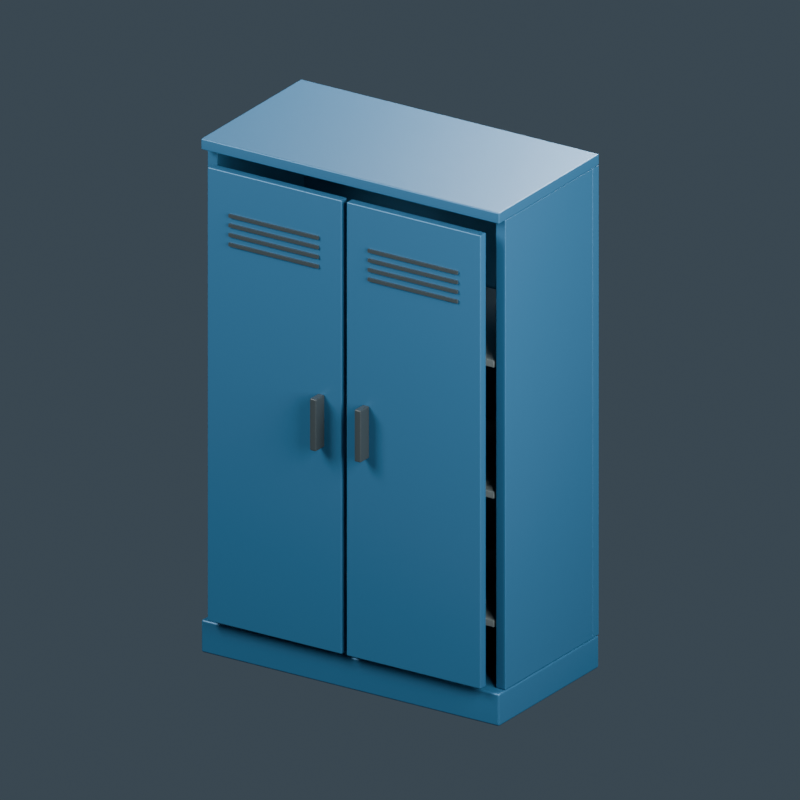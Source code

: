 # Source: tool-cabinet.blend  (saved by Blender 4.0.36; exported with 4.5.12 LTS)
import bpy
from mathutils import Matrix  # noqa: F401  (used for matrix-valued properties, if any)

bpy.ops.wm.read_factory_settings(use_empty=True)
scene = bpy.context.scene
scene.name = 'Scene'

# ---- materials (node trees are filled in below, after node groups)
mat_industrial_blue_enamel = bpy.data.materials.new('Industrial blue enamel')
mat_industrial_blue_enamel.diffuse_color = (0.02452, 0.1065, 0.2049, 1.0)
mat_galvanized_shelves = bpy.data.materials.new('Galvanized shelves')
mat_galvanized_shelves.diffuse_color = (0.2957, 0.3547, 0.3547, 1.0)
mat_black_handles = bpy.data.materials.new('Black handles')
mat_black_handles.diffuse_color = (0.02198, 0.03007, 0.0331, 1.0)

# ---- material node trees
mat_industrial_blue_enamel.use_nodes = True; mat_industrial_blue_enamel.node_tree.nodes.clear()
_N = mat_industrial_blue_enamel.node_tree.nodes; _L = mat_industrial_blue_enamel.node_tree.links
n0 = _N.new('ShaderNodeBsdfPrincipled'); n0.name = 'Principled BSDF'; n0.location = (10, 300)
n0.inputs[0].default_value = (0.02452, 0.1065, 0.2049, 1.0)
n0.inputs[1].default_value = 0.35
n0.inputs[2].default_value = 0.45
n0.inputs[3].default_value = 1.45
n1 = _N.new('ShaderNodeOutputMaterial'); n1.name = 'Material Output'; n1.location = (300, 300)
_L.new(n0.outputs[0], n1.inputs[0])
n1.is_active_output = True
mat_galvanized_shelves.use_nodes = True; mat_galvanized_shelves.node_tree.nodes.clear()
_N = mat_galvanized_shelves.node_tree.nodes; _L = mat_galvanized_shelves.node_tree.links
n0 = _N.new('ShaderNodeBsdfPrincipled'); n0.name = 'Principled BSDF'; n0.location = (10, 300)
n0.inputs[0].default_value = (0.2957, 0.3547, 0.3547, 1.0)
n0.inputs[1].default_value = 0.65
n0.inputs[2].default_value = 0.45
n0.inputs[3].default_value = 1.45
n1 = _N.new('ShaderNodeOutputMaterial'); n1.name = 'Material Output'; n1.location = (300, 300)
_L.new(n0.outputs[0], n1.inputs[0])
n1.is_active_output = True
mat_black_handles.use_nodes = True; mat_black_handles.node_tree.nodes.clear()
_N = mat_black_handles.node_tree.nodes; _L = mat_black_handles.node_tree.links
n0 = _N.new('ShaderNodeBsdfPrincipled'); n0.name = 'Principled BSDF'; n0.location = (10, 300)
n0.inputs[0].default_value = (0.02198, 0.03007, 0.0331, 1.0)
n0.inputs[2].default_value = 0.45
n0.inputs[3].default_value = 1.45
n1 = _N.new('ShaderNodeOutputMaterial'); n1.name = 'Material Output'; n1.location = (300, 300)
_L.new(n0.outputs[0], n1.inputs[0])
n1.is_active_output = True

# ---- world
world_slate_studio = bpy.data.worlds.new('Slate studio'); scene.world = world_slate_studio
world_slate_studio.use_nodes = True; world_slate_studio.node_tree.nodes.clear()
_N = world_slate_studio.node_tree.nodes; _L = world_slate_studio.node_tree.links
n0 = _N.new('ShaderNodeBackground'); n0.name = 'Background'; n0.location = (10, 300)
n0.inputs[0].default_value = (0.1, 0.14, 0.18, 1.0)
n0.inputs[1].default_value = 0.5
n1 = _N.new('ShaderNodeOutputWorld'); n1.name = 'World Output'; n1.location = (300, 300)
_L.new(n0.outputs[0], n1.inputs[0])
n1.is_active_output = True
world_slate_studio.use_sun_shadow = False
world_slate_studio.sun_shadow_jitter_overblur = 0.0

# ---- cameras
cam_camera = bpy.data.cameras.new('Camera')
cam_camera.type = 'ORTHO'
cam_camera.ortho_scale = 2.7

# ---- lights
light_area = bpy.data.lights.new('Area', 'AREA')
light_area.transmission_factor = 0.0
light_area.energy = 592.3
light_area.shadow_maximum_resolution = 0.006
light_area.use_absolute_resolution = True
light_area.size = 2.7
light_area.size_y = 1.0
light_area_001 = bpy.data.lights.new('Area.001', 'AREA')
light_area_001.transmission_factor = 0.0
light_area_001.energy = 410.1
light_area_001.shadow_maximum_resolution = 0.006
light_area_001.use_absolute_resolution = True
light_area_001.size = 2.7
light_area_001.size_y = 1.0
light_area_002 = bpy.data.lights.new('Area.002', 'AREA')
light_area_002.transmission_factor = 0.0
light_area_002.energy = 683.4
light_area_002.shadow_maximum_resolution = 0.006
light_area_002.use_absolute_resolution = True
light_area_002.size = 2.7
light_area_002.size_y = 1.0

# ---- meshes
me_cube = bpy.data.meshes.new('Cube')
me_cube.from_pydata([(-0.6, -0.31, -0.06), (-0.6, -0.31, 0.06), (-0.6, 0.31, -0.06), (-0.6, 0.31, 0.06), (0.6, -0.31, -0.06), (0.6, -0.31, 0.06), (0.6, 0.31, -0.06), (0.6, 0.31, 0.06)], [], [(0, 1, 3, 2), (2, 3, 7, 6), (6, 7, 5, 4), (4, 5, 1, 0), (2, 6, 4, 0), (7, 3, 1, 5)])
_uv = me_cube.uv_layers.new(name='UVMap')
_uv.uv.foreach_set('vector', [0.375, 0.0, 0.625, 0.0, 0.625, 0.25, 0.375, 0.25, 0.375, 0.25, 0.625, 0.25, 0.625, 0.5, 0.375, 0.5, 0.375, 0.5, 0.625, 0.5, 0.625, 0.75, 0.375, 0.75, 0.375, 0.75, 0.625, 0.75, 0.625, 1.0, 0.375, 1.0, 0.125, 0.5, 0.375, 0.5, 0.375, 0.75, 0.125, 0.75, 0.625, 0.5, 0.875, 0.5, 0.875, 0.75, 0.625, 0.75])
me_cube.materials.append(mat_industrial_blue_enamel)
me_cube.update()
me_cube_001 = bpy.data.meshes.new('Cube.001')
me_cube_001.from_pydata([(-0.6, -0.02, -0.86), (-0.6, -0.02, 0.86), (-0.6, 0.02, -0.86), (-0.6, 0.02, 0.86), (0.6, -0.02, -0.86), (0.6, -0.02, 0.86), (0.6, 0.02, -0.86), (0.6, 0.02, 0.86)], [], [(0, 1, 3, 2), (2, 3, 7, 6), (6, 7, 5, 4), (4, 5, 1, 0), (2, 6, 4, 0), (7, 3, 1, 5)])
_uv = me_cube_001.uv_layers.new(name='UVMap')
_uv.uv.foreach_set('vector', [0.375, 0.0, 0.625, 0.0, 0.625, 0.25, 0.375, 0.25, 0.375, 0.25, 0.625, 0.25, 0.625, 0.5, 0.375, 0.5, 0.375, 0.5, 0.625, 0.5, 0.625, 0.75, 0.375, 0.75, 0.375, 0.75, 0.625, 0.75, 0.625, 1.0, 0.375, 1.0, 0.125, 0.5, 0.375, 0.5, 0.375, 0.75, 0.125, 0.75, 0.625, 0.5, 0.875, 0.5, 0.875, 0.75, 0.625, 0.75])
me_cube_001.materials.append(mat_industrial_blue_enamel)
me_cube_001.update()
me_cube_002 = bpy.data.meshes.new('Cube.002')
me_cube_002.from_pydata([(-0.02, -0.27, -0.86), (-0.02, -0.27, 0.86), (-0.02, 0.27, -0.86), (-0.02, 0.27, 0.86), (0.02, -0.27, -0.86), (0.02, -0.27, 0.86), (0.02, 0.27, -0.86), (0.02, 0.27, 0.86)], [], [(0, 1, 3, 2), (2, 3, 7, 6), (6, 7, 5, 4), (4, 5, 1, 0), (2, 6, 4, 0), (7, 3, 1, 5)])
_uv = me_cube_002.uv_layers.new(name='UVMap')
_uv.uv.foreach_set('vector', [0.375, 0.0, 0.625, 0.0, 0.625, 0.25, 0.375, 0.25, 0.375, 0.25, 0.625, 0.25, 0.625, 0.5, 0.375, 0.5, 0.375, 0.5, 0.625, 0.5, 0.625, 0.75, 0.375, 0.75, 0.375, 0.75, 0.625, 0.75, 0.625, 1.0, 0.375, 1.0, 0.125, 0.5, 0.375, 0.5, 0.375, 0.75, 0.125, 0.75, 0.625, 0.5, 0.875, 0.5, 0.875, 0.75, 0.625, 0.75])
me_cube_002.materials.append(mat_industrial_blue_enamel)
me_cube_002.update()
me_cube_003 = bpy.data.meshes.new('Cube.003')
me_cube_003.from_pydata([(-0.02, -0.27, -0.86), (-0.02, -0.27, 0.86), (-0.02, 0.27, -0.86), (-0.02, 0.27, 0.86), (0.02, -0.27, -0.86), (0.02, -0.27, 0.86), (0.02, 0.27, -0.86), (0.02, 0.27, 0.86)], [], [(0, 1, 3, 2), (2, 3, 7, 6), (6, 7, 5, 4), (4, 5, 1, 0), (2, 6, 4, 0), (7, 3, 1, 5)])
_uv = me_cube_003.uv_layers.new(name='UVMap')
_uv.uv.foreach_set('vector', [0.375, 0.0, 0.625, 0.0, 0.625, 0.25, 0.375, 0.25, 0.375, 0.25, 0.625, 0.25, 0.625, 0.5, 0.375, 0.5, 0.375, 0.5, 0.625, 0.5, 0.625, 0.75, 0.375, 0.75, 0.375, 0.75, 0.625, 0.75, 0.625, 1.0, 0.375, 1.0, 0.125, 0.5, 0.375, 0.5, 0.375, 0.75, 0.125, 0.75, 0.625, 0.5, 0.875, 0.5, 0.875, 0.75, 0.625, 0.75])
me_cube_003.materials.append(mat_industrial_blue_enamel)
me_cube_003.update()
me_cube_004 = bpy.data.meshes.new('Cube.004')
me_cube_004.from_pydata([(-0.6, -0.31, -0.02), (-0.6, -0.31, 0.02), (-0.6, 0.31, -0.02), (-0.6, 0.31, 0.02), (0.6, -0.31, -0.02), (0.6, -0.31, 0.02), (0.6, 0.31, -0.02), (0.6, 0.31, 0.02)], [], [(0, 1, 3, 2), (2, 3, 7, 6), (6, 7, 5, 4), (4, 5, 1, 0), (2, 6, 4, 0), (7, 3, 1, 5)])
_uv = me_cube_004.uv_layers.new(name='UVMap')
_uv.uv.foreach_set('vector', [0.375, 0.0, 0.625, 0.0, 0.625, 0.25, 0.375, 0.25, 0.375, 0.25, 0.625, 0.25, 0.625, 0.5, 0.375, 0.5, 0.375, 0.5, 0.625, 0.5, 0.625, 0.75, 0.375, 0.75, 0.375, 0.75, 0.625, 0.75, 0.625, 1.0, 0.375, 1.0, 0.125, 0.5, 0.375, 0.5, 0.375, 0.75, 0.125, 0.75, 0.625, 0.5, 0.875, 0.5, 0.875, 0.75, 0.625, 0.75])
me_cube_004.materials.append(mat_industrial_blue_enamel)
me_cube_004.update()
me_cube_005 = bpy.data.meshes.new('Cube.005')
me_cube_005.from_pydata([(-0.55, -0.265, -0.0125), (-0.55, -0.265, 0.0125), (-0.55, 0.265, -0.0125), (-0.55, 0.265, 0.0125), (0.55, -0.265, -0.0125), (0.55, -0.265, 0.0125), (0.55, 0.265, -0.0125), (0.55, 0.265, 0.0125)], [], [(0, 1, 3, 2), (2, 3, 7, 6), (6, 7, 5, 4), (4, 5, 1, 0), (2, 6, 4, 0), (7, 3, 1, 5)])
_uv = me_cube_005.uv_layers.new(name='UVMap')
_uv.uv.foreach_set('vector', [0.375, 0.0, 0.625, 0.0, 0.625, 0.25, 0.375, 0.25, 0.375, 0.25, 0.625, 0.25, 0.625, 0.5, 0.375, 0.5, 0.375, 0.5, 0.625, 0.5, 0.625, 0.75, 0.375, 0.75, 0.375, 0.75, 0.625, 0.75, 0.625, 1.0, 0.375, 1.0, 0.125, 0.5, 0.375, 0.5, 0.375, 0.75, 0.125, 0.75, 0.625, 0.5, 0.875, 0.5, 0.875, 0.75, 0.625, 0.75])
me_cube_005.materials.append(mat_galvanized_shelves)
me_cube_005.update()
me_cube_006 = bpy.data.meshes.new('Cube.006')
me_cube_006.from_pydata([(-0.55, -0.265, -0.0125), (-0.55, -0.265, 0.0125), (-0.55, 0.265, -0.0125), (-0.55, 0.265, 0.0125), (0.55, -0.265, -0.0125), (0.55, -0.265, 0.0125), (0.55, 0.265, -0.0125), (0.55, 0.265, 0.0125)], [], [(0, 1, 3, 2), (2, 3, 7, 6), (6, 7, 5, 4), (4, 5, 1, 0), (2, 6, 4, 0), (7, 3, 1, 5)])
_uv = me_cube_006.uv_layers.new(name='UVMap')
_uv.uv.foreach_set('vector', [0.375, 0.0, 0.625, 0.0, 0.625, 0.25, 0.375, 0.25, 0.375, 0.25, 0.625, 0.25, 0.625, 0.5, 0.375, 0.5, 0.375, 0.5, 0.625, 0.5, 0.625, 0.75, 0.375, 0.75, 0.375, 0.75, 0.625, 0.75, 0.625, 1.0, 0.375, 1.0, 0.125, 0.5, 0.375, 0.5, 0.375, 0.75, 0.125, 0.75, 0.625, 0.5, 0.875, 0.5, 0.875, 0.75, 0.625, 0.75])
me_cube_006.materials.append(mat_galvanized_shelves)
me_cube_006.update()
me_cube_007 = bpy.data.meshes.new('Cube.007')
me_cube_007.from_pydata([(-0.55, -0.265, -0.0125), (-0.55, -0.265, 0.0125), (-0.55, 0.265, -0.0125), (-0.55, 0.265, 0.0125), (0.55, -0.265, -0.0125), (0.55, -0.265, 0.0125), (0.55, 0.265, -0.0125), (0.55, 0.265, 0.0125)], [], [(0, 1, 3, 2), (2, 3, 7, 6), (6, 7, 5, 4), (4, 5, 1, 0), (2, 6, 4, 0), (7, 3, 1, 5)])
_uv = me_cube_007.uv_layers.new(name='UVMap')
_uv.uv.foreach_set('vector', [0.375, 0.0, 0.625, 0.0, 0.625, 0.25, 0.375, 0.25, 0.375, 0.25, 0.625, 0.25, 0.625, 0.5, 0.375, 0.5, 0.375, 0.5, 0.625, 0.5, 0.625, 0.75, 0.375, 0.75, 0.375, 0.75, 0.625, 0.75, 0.625, 1.0, 0.375, 1.0, 0.125, 0.5, 0.375, 0.5, 0.375, 0.75, 0.125, 0.75, 0.625, 0.5, 0.875, 0.5, 0.875, 0.75, 0.625, 0.75])
me_cube_007.materials.append(mat_galvanized_shelves)
me_cube_007.update()
me_cube_008 = bpy.data.meshes.new('Cube.008')
me_cube_008.from_pydata([(-0.27, -0.0175, -0.83), (-0.27, -0.0175, 0.83), (-0.27, 0.0175, -0.83), (-0.27, 0.0175, 0.83), (0.27, -0.0175, -0.83), (0.27, -0.0175, 0.83), (0.27, 0.0175, -0.83), (0.27, 0.0175, 0.83)], [], [(0, 1, 3, 2), (2, 3, 7, 6), (6, 7, 5, 4), (4, 5, 1, 0), (2, 6, 4, 0), (7, 3, 1, 5)])
_uv = me_cube_008.uv_layers.new(name='UVMap')
_uv.uv.foreach_set('vector', [0.375, 0.0, 0.625, 0.0, 0.625, 0.25, 0.375, 0.25, 0.375, 0.25, 0.625, 0.25, 0.625, 0.5, 0.375, 0.5, 0.375, 0.5, 0.625, 0.5, 0.625, 0.75, 0.375, 0.75, 0.375, 0.75, 0.625, 0.75, 0.625, 1.0, 0.375, 1.0, 0.125, 0.5, 0.375, 0.5, 0.375, 0.75, 0.125, 0.75, 0.625, 0.5, 0.875, 0.5, 0.875, 0.75, 0.625, 0.75])
me_cube_008.materials.append(mat_industrial_blue_enamel)
me_cube_008.update()
me_cube_009 = bpy.data.meshes.new('Cube.009')
me_cube_009.from_pydata([(-0.0125, -0.0275, -0.095), (-0.0125, -0.0275, 0.095), (-0.0125, 0.0275, -0.095), (-0.0125, 0.0275, 0.095), (0.0125, -0.0275, -0.095), (0.0125, -0.0275, 0.095), (0.0125, 0.0275, -0.095), (0.0125, 0.0275, 0.095)], [], [(0, 1, 3, 2), (2, 3, 7, 6), (6, 7, 5, 4), (4, 5, 1, 0), (2, 6, 4, 0), (7, 3, 1, 5)])
_uv = me_cube_009.uv_layers.new(name='UVMap')
_uv.uv.foreach_set('vector', [0.375, 0.0, 0.625, 0.0, 0.625, 0.25, 0.375, 0.25, 0.375, 0.25, 0.625, 0.25, 0.625, 0.5, 0.375, 0.5, 0.375, 0.5, 0.625, 0.5, 0.625, 0.75, 0.375, 0.75, 0.375, 0.75, 0.625, 0.75, 0.625, 1.0, 0.375, 1.0, 0.125, 0.5, 0.375, 0.5, 0.375, 0.75, 0.125, 0.75, 0.625, 0.5, 0.875, 0.5, 0.875, 0.75, 0.625, 0.75])
me_cube_009.materials.append(mat_black_handles)
me_cube_009.update()
me_cube_010 = bpy.data.meshes.new('Cube.010')
me_cube_010.from_pydata([(-0.18, -0.004, -0.006), (-0.18, -0.004, 0.006), (-0.18, 0.004, -0.006), (-0.18, 0.004, 0.006), (0.18, -0.004, -0.006), (0.18, -0.004, 0.006), (0.18, 0.004, -0.006), (0.18, 0.004, 0.006)], [], [(0, 1, 3, 2), (2, 3, 7, 6), (6, 7, 5, 4), (4, 5, 1, 0), (2, 6, 4, 0), (7, 3, 1, 5)])
_uv = me_cube_010.uv_layers.new(name='UVMap')
_uv.uv.foreach_set('vector', [0.375, 0.0, 0.625, 0.0, 0.625, 0.25, 0.375, 0.25, 0.375, 0.25, 0.625, 0.25, 0.625, 0.5, 0.375, 0.5, 0.375, 0.5, 0.625, 0.5, 0.625, 0.75, 0.375, 0.75, 0.375, 0.75, 0.625, 0.75, 0.625, 1.0, 0.375, 1.0, 0.125, 0.5, 0.375, 0.5, 0.375, 0.75, 0.125, 0.75, 0.625, 0.5, 0.875, 0.5, 0.875, 0.75, 0.625, 0.75])
me_cube_010.materials.append(mat_black_handles)
me_cube_010.update()
me_cube_011 = bpy.data.meshes.new('Cube.011')
me_cube_011.from_pydata([(-0.18, -0.004, -0.006), (-0.18, -0.004, 0.006), (-0.18, 0.004, -0.006), (-0.18, 0.004, 0.006), (0.18, -0.004, -0.006), (0.18, -0.004, 0.006), (0.18, 0.004, -0.006), (0.18, 0.004, 0.006)], [], [(0, 1, 3, 2), (2, 3, 7, 6), (6, 7, 5, 4), (4, 5, 1, 0), (2, 6, 4, 0), (7, 3, 1, 5)])
_uv = me_cube_011.uv_layers.new(name='UVMap')
_uv.uv.foreach_set('vector', [0.375, 0.0, 0.625, 0.0, 0.625, 0.25, 0.375, 0.25, 0.375, 0.25, 0.625, 0.25, 0.625, 0.5, 0.375, 0.5, 0.375, 0.5, 0.625, 0.5, 0.625, 0.75, 0.375, 0.75, 0.375, 0.75, 0.625, 0.75, 0.625, 1.0, 0.375, 1.0, 0.125, 0.5, 0.375, 0.5, 0.375, 0.75, 0.125, 0.75, 0.625, 0.5, 0.875, 0.5, 0.875, 0.75, 0.625, 0.75])
me_cube_011.materials.append(mat_black_handles)
me_cube_011.update()
me_cube_012 = bpy.data.meshes.new('Cube.012')
me_cube_012.from_pydata([(-0.18, -0.004, -0.006), (-0.18, -0.004, 0.006), (-0.18, 0.004, -0.006), (-0.18, 0.004, 0.006), (0.18, -0.004, -0.006), (0.18, -0.004, 0.006), (0.18, 0.004, -0.006), (0.18, 0.004, 0.006)], [], [(0, 1, 3, 2), (2, 3, 7, 6), (6, 7, 5, 4), (4, 5, 1, 0), (2, 6, 4, 0), (7, 3, 1, 5)])
_uv = me_cube_012.uv_layers.new(name='UVMap')
_uv.uv.foreach_set('vector', [0.375, 0.0, 0.625, 0.0, 0.625, 0.25, 0.375, 0.25, 0.375, 0.25, 0.625, 0.25, 0.625, 0.5, 0.375, 0.5, 0.375, 0.5, 0.625, 0.5, 0.625, 0.75, 0.375, 0.75, 0.375, 0.75, 0.625, 0.75, 0.625, 1.0, 0.375, 1.0, 0.125, 0.5, 0.375, 0.5, 0.375, 0.75, 0.125, 0.75, 0.625, 0.5, 0.875, 0.5, 0.875, 0.75, 0.625, 0.75])
me_cube_012.materials.append(mat_black_handles)
me_cube_012.update()
me_cube_013 = bpy.data.meshes.new('Cube.013')
me_cube_013.from_pydata([(-0.18, -0.004, -0.006), (-0.18, -0.004, 0.006), (-0.18, 0.004, -0.006), (-0.18, 0.004, 0.006), (0.18, -0.004, -0.006), (0.18, -0.004, 0.006), (0.18, 0.004, -0.006), (0.18, 0.004, 0.006)], [], [(0, 1, 3, 2), (2, 3, 7, 6), (6, 7, 5, 4), (4, 5, 1, 0), (2, 6, 4, 0), (7, 3, 1, 5)])
_uv = me_cube_013.uv_layers.new(name='UVMap')
_uv.uv.foreach_set('vector', [0.375, 0.0, 0.625, 0.0, 0.625, 0.25, 0.375, 0.25, 0.375, 0.25, 0.625, 0.25, 0.625, 0.5, 0.375, 0.5, 0.375, 0.5, 0.625, 0.5, 0.625, 0.75, 0.375, 0.75, 0.375, 0.75, 0.625, 0.75, 0.625, 1.0, 0.375, 1.0, 0.125, 0.5, 0.375, 0.5, 0.375, 0.75, 0.125, 0.75, 0.625, 0.5, 0.875, 0.5, 0.875, 0.75, 0.625, 0.75])
me_cube_013.materials.append(mat_black_handles)
me_cube_013.update()
me_cube_014 = bpy.data.meshes.new('Cube.014')
me_cube_014.from_pydata([(-0.27, -0.0175, -0.83), (-0.27, -0.0175, 0.83), (-0.27, 0.0175, -0.83), (-0.27, 0.0175, 0.83), (0.27, -0.0175, -0.83), (0.27, -0.0175, 0.83), (0.27, 0.0175, -0.83), (0.27, 0.0175, 0.83)], [], [(0, 1, 3, 2), (2, 3, 7, 6), (6, 7, 5, 4), (4, 5, 1, 0), (2, 6, 4, 0), (7, 3, 1, 5)])
_uv = me_cube_014.uv_layers.new(name='UVMap')
_uv.uv.foreach_set('vector', [0.375, 0.0, 0.625, 0.0, 0.625, 0.25, 0.375, 0.25, 0.375, 0.25, 0.625, 0.25, 0.625, 0.5, 0.375, 0.5, 0.375, 0.5, 0.625, 0.5, 0.625, 0.75, 0.375, 0.75, 0.375, 0.75, 0.625, 0.75, 0.625, 1.0, 0.375, 1.0, 0.125, 0.5, 0.375, 0.5, 0.375, 0.75, 0.125, 0.75, 0.625, 0.5, 0.875, 0.5, 0.875, 0.75, 0.625, 0.75])
me_cube_014.materials.append(mat_industrial_blue_enamel)
me_cube_014.update()
me_cube_015 = bpy.data.meshes.new('Cube.015')
me_cube_015.from_pydata([(-0.0125, -0.0275, -0.095), (-0.0125, -0.0275, 0.095), (-0.0125, 0.0275, -0.095), (-0.0125, 0.0275, 0.095), (0.0125, -0.0275, -0.095), (0.0125, -0.0275, 0.095), (0.0125, 0.0275, -0.095), (0.0125, 0.0275, 0.095)], [], [(0, 1, 3, 2), (2, 3, 7, 6), (6, 7, 5, 4), (4, 5, 1, 0), (2, 6, 4, 0), (7, 3, 1, 5)])
_uv = me_cube_015.uv_layers.new(name='UVMap')
_uv.uv.foreach_set('vector', [0.375, 0.0, 0.625, 0.0, 0.625, 0.25, 0.375, 0.25, 0.375, 0.25, 0.625, 0.25, 0.625, 0.5, 0.375, 0.5, 0.375, 0.5, 0.625, 0.5, 0.625, 0.75, 0.375, 0.75, 0.375, 0.75, 0.625, 0.75, 0.625, 1.0, 0.375, 1.0, 0.125, 0.5, 0.375, 0.5, 0.375, 0.75, 0.125, 0.75, 0.625, 0.5, 0.875, 0.5, 0.875, 0.75, 0.625, 0.75])
me_cube_015.materials.append(mat_black_handles)
me_cube_015.update()
me_cube_016 = bpy.data.meshes.new('Cube.016')
me_cube_016.from_pydata([(-0.18, -0.004, -0.006), (-0.18, -0.004, 0.006), (-0.18, 0.004, -0.006), (-0.18, 0.004, 0.006), (0.18, -0.004, -0.006), (0.18, -0.004, 0.006), (0.18, 0.004, -0.006), (0.18, 0.004, 0.006)], [], [(0, 1, 3, 2), (2, 3, 7, 6), (6, 7, 5, 4), (4, 5, 1, 0), (2, 6, 4, 0), (7, 3, 1, 5)])
_uv = me_cube_016.uv_layers.new(name='UVMap')
_uv.uv.foreach_set('vector', [0.375, 0.0, 0.625, 0.0, 0.625, 0.25, 0.375, 0.25, 0.375, 0.25, 0.625, 0.25, 0.625, 0.5, 0.375, 0.5, 0.375, 0.5, 0.625, 0.5, 0.625, 0.75, 0.375, 0.75, 0.375, 0.75, 0.625, 0.75, 0.625, 1.0, 0.375, 1.0, 0.125, 0.5, 0.375, 0.5, 0.375, 0.75, 0.125, 0.75, 0.625, 0.5, 0.875, 0.5, 0.875, 0.75, 0.625, 0.75])
me_cube_016.materials.append(mat_black_handles)
me_cube_016.update()
me_cube_017 = bpy.data.meshes.new('Cube.017')
me_cube_017.from_pydata([(-0.18, -0.004, -0.006), (-0.18, -0.004, 0.006), (-0.18, 0.004, -0.006), (-0.18, 0.004, 0.006), (0.18, -0.004, -0.006), (0.18, -0.004, 0.006), (0.18, 0.004, -0.006), (0.18, 0.004, 0.006)], [], [(0, 1, 3, 2), (2, 3, 7, 6), (6, 7, 5, 4), (4, 5, 1, 0), (2, 6, 4, 0), (7, 3, 1, 5)])
_uv = me_cube_017.uv_layers.new(name='UVMap')
_uv.uv.foreach_set('vector', [0.375, 0.0, 0.625, 0.0, 0.625, 0.25, 0.375, 0.25, 0.375, 0.25, 0.625, 0.25, 0.625, 0.5, 0.375, 0.5, 0.375, 0.5, 0.625, 0.5, 0.625, 0.75, 0.375, 0.75, 0.375, 0.75, 0.625, 0.75, 0.625, 1.0, 0.375, 1.0, 0.125, 0.5, 0.375, 0.5, 0.375, 0.75, 0.125, 0.75, 0.625, 0.5, 0.875, 0.5, 0.875, 0.75, 0.625, 0.75])
me_cube_017.materials.append(mat_black_handles)
me_cube_017.update()
me_cube_018 = bpy.data.meshes.new('Cube.018')
me_cube_018.from_pydata([(-0.18, -0.004, -0.006), (-0.18, -0.004, 0.006), (-0.18, 0.004, -0.006), (-0.18, 0.004, 0.006), (0.18, -0.004, -0.006), (0.18, -0.004, 0.006), (0.18, 0.004, -0.006), (0.18, 0.004, 0.006)], [], [(0, 1, 3, 2), (2, 3, 7, 6), (6, 7, 5, 4), (4, 5, 1, 0), (2, 6, 4, 0), (7, 3, 1, 5)])
_uv = me_cube_018.uv_layers.new(name='UVMap')
_uv.uv.foreach_set('vector', [0.375, 0.0, 0.625, 0.0, 0.625, 0.25, 0.375, 0.25, 0.375, 0.25, 0.625, 0.25, 0.625, 0.5, 0.375, 0.5, 0.375, 0.5, 0.625, 0.5, 0.625, 0.75, 0.375, 0.75, 0.375, 0.75, 0.625, 0.75, 0.625, 1.0, 0.375, 1.0, 0.125, 0.5, 0.375, 0.5, 0.375, 0.75, 0.125, 0.75, 0.625, 0.5, 0.875, 0.5, 0.875, 0.75, 0.625, 0.75])
me_cube_018.materials.append(mat_black_handles)
me_cube_018.update()
me_cube_019 = bpy.data.meshes.new('Cube.019')
me_cube_019.from_pydata([(-0.18, -0.004, -0.006), (-0.18, -0.004, 0.006), (-0.18, 0.004, -0.006), (-0.18, 0.004, 0.006), (0.18, -0.004, -0.006), (0.18, -0.004, 0.006), (0.18, 0.004, -0.006), (0.18, 0.004, 0.006)], [], [(0, 1, 3, 2), (2, 3, 7, 6), (6, 7, 5, 4), (4, 5, 1, 0), (2, 6, 4, 0), (7, 3, 1, 5)])
_uv = me_cube_019.uv_layers.new(name='UVMap')
_uv.uv.foreach_set('vector', [0.375, 0.0, 0.625, 0.0, 0.625, 0.25, 0.375, 0.25, 0.375, 0.25, 0.625, 0.25, 0.625, 0.5, 0.375, 0.5, 0.375, 0.5, 0.625, 0.5, 0.625, 0.75, 0.375, 0.75, 0.375, 0.75, 0.625, 0.75, 0.625, 1.0, 0.375, 1.0, 0.125, 0.5, 0.375, 0.5, 0.375, 0.75, 0.125, 0.75, 0.625, 0.5, 0.875, 0.5, 0.875, 0.75, 0.625, 0.75])
me_cube_019.materials.append(mat_black_handles)
me_cube_019.update()

# ---- objects
ob_asset_toolcabinet = bpy.data.objects.new('ASSET_ToolCabinet', None)
ob_cabinet_base = bpy.data.objects.new('CABINET_Base', me_cube)
ob_cabinet_back = bpy.data.objects.new('CABINET_Back', me_cube_001)
ob_cabinet_side_001 = bpy.data.objects.new('CABINET_Side.001', me_cube_002)
ob_cabinet_side = bpy.data.objects.new('CABINET_Side', me_cube_003)
ob_cabinet_top = bpy.data.objects.new('CABINET_Top', me_cube_004)
ob_cabinet_shelf_0 = bpy.data.objects.new('CABINET_Shelf_0', me_cube_005)
ob_cabinet_shelf_1 = bpy.data.objects.new('CABINET_Shelf_1', me_cube_006)
ob_cabinet_shelf_2 = bpy.data.objects.new('CABINET_Shelf_2', me_cube_007)
ob_movable_leftleaf = bpy.data.objects.new('MOVABLE_LeftLeaf', None)
ob_left_door = bpy.data.objects.new('Left_Door', me_cube_008)
ob_left_handle = bpy.data.objects.new('Left_Handle', me_cube_009)
ob_left_vent_0 = bpy.data.objects.new('Left_Vent_0', me_cube_010)
ob_left_vent_1 = bpy.data.objects.new('Left_Vent_1', me_cube_011)
ob_left_vent_2 = bpy.data.objects.new('Left_Vent_2', me_cube_012)
ob_left_vent_3 = bpy.data.objects.new('Left_Vent_3', me_cube_013)
ob_movable_rightleaf = bpy.data.objects.new('MOVABLE_RightLeaf', None)
ob_right_door = bpy.data.objects.new('Right_Door', me_cube_014)
ob_right_handle = bpy.data.objects.new('Right_Handle', me_cube_015)
ob_right_vent_0 = bpy.data.objects.new('Right_Vent_0', me_cube_016)
ob_right_vent_1 = bpy.data.objects.new('Right_Vent_1', me_cube_017)
ob_right_vent_2 = bpy.data.objects.new('Right_Vent_2', me_cube_018)
ob_right_vent_3 = bpy.data.objects.new('Right_Vent_3', me_cube_019)
ob_studio_key = bpy.data.objects.new('STUDIO_Key', light_area)
ob_studio_fill = bpy.data.objects.new('STUDIO_Fill', light_area_001)
ob_studio_rim = bpy.data.objects.new('STUDIO_Rim', light_area_002)
ob_studio_camera = bpy.data.objects.new('STUDIO_Camera', cam_camera)

# ---- transforms, parenting, visibility, modifiers, constraints
ob_asset_toolcabinet.location = (0.0, 0.0, 0.0)
ob_cabinet_base.parent = ob_asset_toolcabinet
ob_cabinet_base.location = (0.0, 0.0, 0.06)
_m = ob_cabinet_base.modifiers.new('Manufactured edge', 'BEVEL')
_m.width = 0.008
_m.width_pct = 0.008
_m.segments = 2
_m = ob_cabinet_base.modifiers.new('Corner normals', 'WEIGHTED_NORMAL')
ob_cabinet_back.parent = ob_asset_toolcabinet
ob_cabinet_back.location = (0.0, 0.29, 0.98)
_m = ob_cabinet_back.modifiers.new('Manufactured edge', 'BEVEL')
_m.width = 0.004
_m.width_pct = 0.004
_m.segments = 2
_m = ob_cabinet_back.modifiers.new('Corner normals', 'WEIGHTED_NORMAL')
ob_cabinet_side_001.parent = ob_asset_toolcabinet
ob_cabinet_side_001.location = (-0.58, 0.0, 0.98)
_m = ob_cabinet_side_001.modifiers.new('Manufactured edge', 'BEVEL')
_m.width = 0.004
_m.width_pct = 0.004
_m.segments = 2
_m = ob_cabinet_side_001.modifiers.new('Corner normals', 'WEIGHTED_NORMAL')
ob_cabinet_side.parent = ob_asset_toolcabinet
ob_cabinet_side.location = (0.58, 0.0, 0.98)
_m = ob_cabinet_side.modifiers.new('Manufactured edge', 'BEVEL')
_m.width = 0.004
_m.width_pct = 0.004
_m.segments = 2
_m = ob_cabinet_side.modifiers.new('Corner normals', 'WEIGHTED_NORMAL')
ob_cabinet_top.parent = ob_asset_toolcabinet
ob_cabinet_top.location = (0.0, 0.0, 1.86)
_m = ob_cabinet_top.modifiers.new('Manufactured edge', 'BEVEL')
_m.width = 0.004
_m.width_pct = 0.004
_m.segments = 2
_m = ob_cabinet_top.modifiers.new('Corner normals', 'WEIGHTED_NORMAL')
ob_cabinet_shelf_0.parent = ob_asset_toolcabinet
ob_cabinet_shelf_0.location = (0.0, 0.0, 0.35)
_m = ob_cabinet_shelf_0.modifiers.new('Manufactured edge', 'BEVEL')
_m.width = 0.002
_m.width_pct = 0.002
_m.segments = 2
_m = ob_cabinet_shelf_0.modifiers.new('Corner normals', 'WEIGHTED_NORMAL')
ob_cabinet_shelf_1.parent = ob_asset_toolcabinet
ob_cabinet_shelf_1.location = (0.0, 0.0, 0.82)
_m = ob_cabinet_shelf_1.modifiers.new('Manufactured edge', 'BEVEL')
_m.width = 0.002
_m.width_pct = 0.002
_m.segments = 2
_m = ob_cabinet_shelf_1.modifiers.new('Corner normals', 'WEIGHTED_NORMAL')
ob_cabinet_shelf_2.parent = ob_asset_toolcabinet
ob_cabinet_shelf_2.location = (0.0, 0.0, 1.3)
_m = ob_cabinet_shelf_2.modifiers.new('Manufactured edge', 'BEVEL')
_m.width = 0.002
_m.width_pct = 0.002
_m.segments = 2
_m = ob_cabinet_shelf_2.modifiers.new('Corner normals', 'WEIGHTED_NORMAL')
ob_movable_leftleaf.parent = ob_asset_toolcabinet
ob_movable_leftleaf.location = (-0.55, -0.33, 0.14)
ob_left_door.parent = ob_movable_leftleaf
ob_left_door.location = (0.27, 0.0, 0.83)
_m = ob_left_door.modifiers.new('Manufactured edge', 'BEVEL')
_m.width = 0.004
_m.width_pct = 0.004
_m.segments = 2
_m = ob_left_door.modifiers.new('Corner normals', 'WEIGHTED_NORMAL')
ob_left_handle.parent = ob_movable_leftleaf
ob_left_handle.location = (0.46, -0.045, 0.84)
_m = ob_left_handle.modifiers.new('Manufactured edge', 'BEVEL')
_m.width = 0.004
_m.width_pct = 0.004
_m.segments = 2
_m = ob_left_handle.modifiers.new('Corner normals', 'WEIGHTED_NORMAL')
ob_left_vent_0.parent = ob_movable_leftleaf
ob_left_vent_0.location = (0.27, -0.021, 1.4)
ob_left_vent_1.parent = ob_movable_leftleaf
ob_left_vent_1.location = (0.27, -0.021, 1.435)
ob_left_vent_2.parent = ob_movable_leftleaf
ob_left_vent_2.location = (0.27, -0.021, 1.47)
ob_left_vent_3.parent = ob_movable_leftleaf
ob_left_vent_3.location = (0.27, -0.021, 1.505)
ob_movable_rightleaf.parent = ob_asset_toolcabinet
ob_movable_rightleaf.location = (0.55, -0.33, 0.14)
ob_right_door.parent = ob_movable_rightleaf
ob_right_door.location = (-0.27, 0.0, 0.83)
_m = ob_right_door.modifiers.new('Manufactured edge', 'BEVEL')
_m.width = 0.004
_m.width_pct = 0.004
_m.segments = 2
_m = ob_right_door.modifiers.new('Corner normals', 'WEIGHTED_NORMAL')
ob_right_handle.parent = ob_movable_rightleaf
ob_right_handle.location = (-0.46, -0.045, 0.84)
_m = ob_right_handle.modifiers.new('Manufactured edge', 'BEVEL')
_m.width = 0.004
_m.width_pct = 0.004
_m.segments = 2
_m = ob_right_handle.modifiers.new('Corner normals', 'WEIGHTED_NORMAL')
ob_right_vent_0.parent = ob_movable_rightleaf
ob_right_vent_0.location = (-0.27, -0.021, 1.4)
ob_right_vent_1.parent = ob_movable_rightleaf
ob_right_vent_1.location = (-0.27, -0.021, 1.435)
ob_right_vent_2.parent = ob_movable_rightleaf
ob_right_vent_2.location = (-0.27, -0.021, 1.47)
ob_right_vent_3.parent = ob_movable_rightleaf
ob_right_vent_3.location = (-0.27, -0.021, 1.505)
ob_studio_key.location = (-2.7, -4.05, 4.725)
ob_studio_key.rotation_euler = (0.9111, -5.386e-08, -0.588)
ob_studio_fill.location = (3.375, -1.35, 2.7)
ob_studio_fill.rotation_euler = (1.122, 2.966e-08, 1.19)
ob_studio_rim.location = (0.0, 3.375, 4.05)
ob_studio_rim.rotation_euler = (0.8278, 6.438e-08, 3.142)
ob_studio_camera.location = (3.51, -5.4, 3.65)
ob_studio_camera.rotation_euler = (1.174, -9.885e-09, 0.5764)

# ---- collection membership
scene.collection.objects.link(ob_asset_toolcabinet)
scene.collection.objects.link(ob_cabinet_base)
scene.collection.objects.link(ob_cabinet_back)
scene.collection.objects.link(ob_cabinet_side_001)
scene.collection.objects.link(ob_cabinet_side)
scene.collection.objects.link(ob_cabinet_top)
scene.collection.objects.link(ob_cabinet_shelf_0)
scene.collection.objects.link(ob_cabinet_shelf_1)
scene.collection.objects.link(ob_cabinet_shelf_2)
scene.collection.objects.link(ob_movable_leftleaf)
scene.collection.objects.link(ob_left_door)
scene.collection.objects.link(ob_left_handle)
scene.collection.objects.link(ob_left_vent_0)
scene.collection.objects.link(ob_left_vent_1)
scene.collection.objects.link(ob_left_vent_2)
scene.collection.objects.link(ob_left_vent_3)
scene.collection.objects.link(ob_movable_rightleaf)
scene.collection.objects.link(ob_right_door)
scene.collection.objects.link(ob_right_handle)
scene.collection.objects.link(ob_right_vent_0)
scene.collection.objects.link(ob_right_vent_1)
scene.collection.objects.link(ob_right_vent_2)
scene.collection.objects.link(ob_right_vent_3)
scene.collection.objects.link(ob_studio_key)
scene.collection.objects.link(ob_studio_fill)
scene.collection.objects.link(ob_studio_rim)
scene.collection.objects.link(ob_studio_camera)

# ---- scene / render settings (as saved in the file)
scene.camera = ob_studio_camera
scene.frame_start = 0; scene.frame_end = 60; scene.frame_set(0)
scene.render.engine = 'CYCLES'
scene.render.resolution_x = 640
scene.render.resolution_y = 640
scene.render.fps = 30
scene.cycles.use_denoising = False
scene.cycles.samples = 32
scene.cycles.sampling_pattern = 'TABULATED_SOBOL'
bpy.context.view_layer.update()
